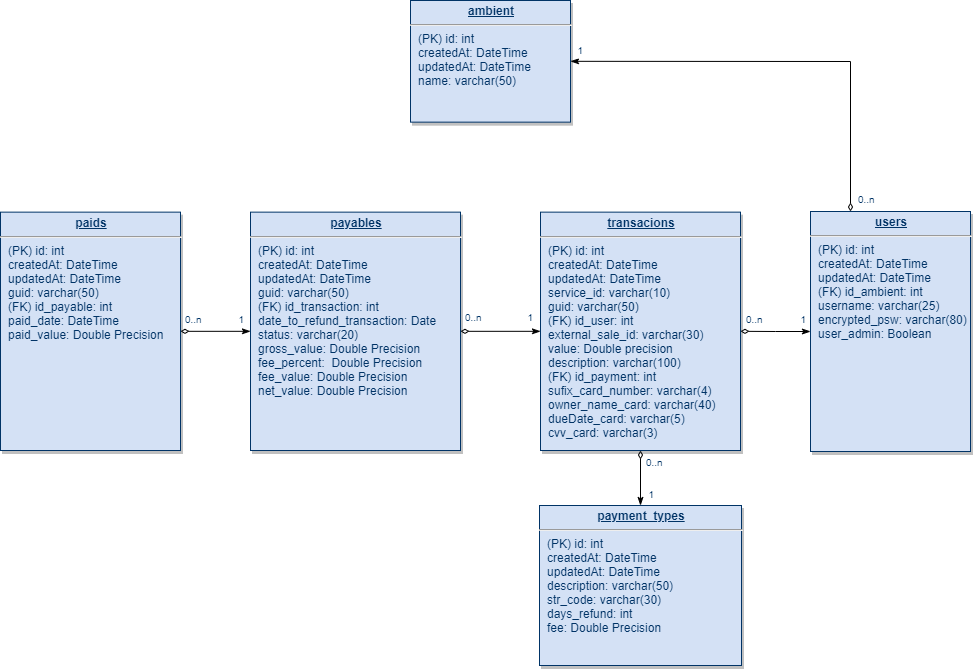

The diagram above was exported from draw.io. Its source (the exported page's mxGraphModel, read from the mxfile embedded in the PNG):
<mxGraphModel dx="1934" dy="1570" grid="1" gridSize="10" guides="1" tooltips="1" connect="1" arrows="1" fold="1" page="1" pageScale="1" pageWidth="826" pageHeight="1169" background="#ffffff" math="0" shadow="0">
  <root>
    <mxCell id="0" />
    <mxCell id="1" parent="0" />
    <mxCell id="4Z6Cmlhuo9CWwJeZlvk8-125" style="edgeStyle=orthogonalEdgeStyle;rounded=0;orthogonalLoop=1;jettySize=auto;html=1;exitX=0.25;exitY=0;exitDx=0;exitDy=0;entryX=1;entryY=0.5;entryDx=0;entryDy=0;startArrow=diamondThin;startFill=0;startSize=6;endArrow=classicThin;endFill=1;endSize=6;" parent="1" source="19" target="4Z6Cmlhuo9CWwJeZlvk8-124" edge="1">
      <mxGeometry relative="1" as="geometry" />
    </mxCell>
    <mxCell id="19" value="&lt;p style=&quot;margin: 0px ; margin-top: 4px ; text-align: center ; text-decoration: underline&quot;&gt;&lt;strong&gt;users&lt;/strong&gt;&lt;/p&gt;&lt;hr&gt;&lt;p style=&quot;margin: 0px ; margin-left: 8px&quot;&gt;(PK) id: int&lt;br&gt;&lt;/p&gt;&lt;p style=&quot;margin: 0px 0px 0px 8px&quot;&gt;createdAt: DateTime&lt;/p&gt;&lt;p style=&quot;margin: 0px 0px 0px 8px&quot;&gt;updatedAt: DateTime&lt;/p&gt;&lt;p style=&quot;margin: 0px ; margin-left: 8px&quot;&gt;(FK) id_ambient: int&lt;/p&gt;&lt;p style=&quot;margin: 0px ; margin-left: 8px&quot;&gt;username: varchar(25)&lt;/p&gt;&lt;p style=&quot;margin: 0px ; margin-left: 8px&quot;&gt;encrypted_psw: varchar(80)&lt;/p&gt;&lt;p style=&quot;margin: 0px ; margin-left: 8px&quot;&gt;user_admin: Boolean&lt;/p&gt;" style="verticalAlign=top;align=left;overflow=fill;fontSize=12;fontFamily=Helvetica;html=1;strokeColor=#003366;shadow=1;fillColor=#D4E1F5;fontColor=#003366" parent="1" vertex="1">
      <mxGeometry x="310" y="21" width="160" height="240" as="geometry" />
    </mxCell>
    <mxCell id="21" value="&lt;p style=&quot;margin: 0px ; margin-top: 4px ; text-align: center ; text-decoration: underline&quot;&gt;&lt;strong&gt;payment_types&lt;/strong&gt;&lt;/p&gt;&lt;hr&gt;&lt;p style=&quot;margin: 0px ; margin-left: 8px&quot;&gt;(PK) id: int&lt;/p&gt;&lt;p style=&quot;margin: 0px 0px 0px 8px&quot;&gt;createdAt: DateTime&lt;/p&gt;&lt;p style=&quot;margin: 0px 0px 0px 8px&quot;&gt;updatedAt: DateTime&lt;/p&gt;&lt;p style=&quot;margin: 0px 0px 0px 8px&quot;&gt;description: varchar(50)&lt;/p&gt;&lt;p style=&quot;margin: 0px 0px 0px 8px&quot;&gt;str_code: varchar(30)&lt;/p&gt;&lt;p style=&quot;margin: 0px 0px 0px 8px&quot;&gt;days_refund: int&lt;/p&gt;&lt;p style=&quot;margin: 0px ; margin-left: 8px&quot;&gt;fee: Double Precision&lt;/p&gt;" style="verticalAlign=top;align=left;overflow=fill;fontSize=12;fontFamily=Helvetica;html=1;strokeColor=#003366;shadow=1;fillColor=#D4E1F5;fontColor=#003366" parent="1" vertex="1">
      <mxGeometry x="39" y="315" width="202" height="160" as="geometry" />
    </mxCell>
    <mxCell id="4Z6Cmlhuo9CWwJeZlvk8-121" value="" style="edgeStyle=orthogonalEdgeStyle;rounded=0;orthogonalLoop=1;jettySize=auto;html=1;startArrow=diamondThin;startFill=0;startSize=6;endArrow=classicThin;endFill=1;endSize=6;" parent="1" source="23" target="25" edge="1">
      <mxGeometry relative="1" as="geometry" />
    </mxCell>
    <mxCell id="23" value="&lt;p style=&quot;margin: 0px ; margin-top: 4px ; text-align: center ; text-decoration: underline&quot;&gt;&lt;strong&gt;payables&lt;/strong&gt;&lt;/p&gt;&lt;hr&gt;&lt;p style=&quot;margin: 0px ; margin-left: 8px&quot;&gt;(PK) id: int&lt;/p&gt;&lt;p style=&quot;margin: 0px 0px 0px 8px&quot;&gt;createdAt: DateTime&lt;/p&gt;&lt;p style=&quot;margin: 0px 0px 0px 8px&quot;&gt;updatedAt: DateTime&lt;/p&gt;&lt;p style=&quot;margin: 0px 0px 0px 8px&quot;&gt;guid: varchar(50)&lt;/p&gt;&lt;p style=&quot;margin: 0px ; margin-left: 8px&quot;&gt;(FK) id_transaction:&lt;span&gt;&amp;nbsp;int&lt;/span&gt;&lt;/p&gt;&lt;p style=&quot;margin: 0px ; margin-left: 8px&quot;&gt;&lt;span&gt;date_to_refund_transaction: Date&lt;/span&gt;&lt;/p&gt;&lt;p style=&quot;margin: 0px ; margin-left: 8px&quot;&gt;&lt;span&gt;status: varchar(20)&lt;/span&gt;&lt;/p&gt;&lt;p style=&quot;margin: 0px ; margin-left: 8px&quot;&gt;&lt;span&gt;gross_value: Double Precision&lt;/span&gt;&lt;/p&gt;&lt;p style=&quot;margin: 0px ; margin-left: 8px&quot;&gt;&lt;span&gt;fee_percent:&amp;nbsp; Double Precision&lt;/span&gt;&lt;/p&gt;&lt;p style=&quot;margin: 0px ; margin-left: 8px&quot;&gt;&lt;span&gt;fee_value: Double Precision&lt;/span&gt;&lt;/p&gt;&lt;p style=&quot;margin: 0px ; margin-left: 8px&quot;&gt;&lt;span&gt;net_value: Double Precision&lt;/span&gt;&lt;/p&gt;&lt;p style=&quot;margin: 0px ; margin-left: 8px&quot;&gt;&lt;br&gt;&lt;/p&gt;&lt;p style=&quot;margin: 0px ; margin-left: 8px&quot;&gt;&lt;span style=&quot;color: rgba(0 , 0 , 0 , 0) ; font-family: monospace ; font-size: 0px&quot;&gt;%3CmxGraphModel%3E%3Croot%3E%3CmxCell%20id%3D%220%22%2F%3E%3CmxCell%20id%3D%221%22%20parent%3D%220%22%2F%3E%3CmxCell%20id%3D%222%22%20value%3D%220..n%22%20style%3D%22resizable%3D0%3Balign%3Dleft%3BverticalAlign%3Dtop%3BlabelBackgroundColor%3D%23ffffff%3BfontSize%3D10%3BstrokeColor%3D%23003366%3Bshadow%3D1%3BfillColor%3D%23D4E1F5%3BfontColor%3D%23003366%22%20connectable%3D%220%22%20vertex%3D%221%22%20parent%3D%221%22%3E%3CmxGeometry%20x%3D%22233.9999999999999%22%20y%3D%22114.57539999999995%22%20as%3D%22geometry%22%3E%3CmxPoint%20x%3D%2210%22%20as%3D%22offset%22%2F%3E%3C%2FmxGeometry%3E%3C%2FmxCell%3E%3C%2Froot%3E%3C%2FmxGraphModel%3E&lt;/span&gt;&lt;br&gt;&lt;/p&gt;" style="verticalAlign=top;align=left;overflow=fill;fontSize=12;fontFamily=Helvetica;html=1;strokeColor=#003366;shadow=1;fillColor=#D4E1F5;fontColor=#003366" parent="1" vertex="1">
      <mxGeometry x="-250" y="21.64" width="210" height="238.36" as="geometry" />
    </mxCell>
    <mxCell id="4Z6Cmlhuo9CWwJeZlvk8-116" value="" style="edgeStyle=orthogonalEdgeStyle;rounded=0;orthogonalLoop=1;jettySize=auto;html=1;endArrow=classicThin;endFill=1;startArrow=diamondThin;startFill=0;exitX=1;exitY=0.5;exitDx=0;exitDy=0;" parent="1" source="25" target="19" edge="1">
      <mxGeometry relative="1" as="geometry">
        <mxPoint x="260" y="180" as="sourcePoint" />
      </mxGeometry>
    </mxCell>
    <mxCell id="25" value="&lt;p style=&quot;margin: 0px ; margin-top: 4px ; text-align: center ; text-decoration: underline&quot;&gt;&lt;b&gt;transacions&lt;/b&gt;&lt;/p&gt;&lt;hr&gt;&lt;p style=&quot;margin: 0px ; margin-left: 8px&quot;&gt;(PK) id: int&lt;/p&gt;&lt;p style=&quot;margin: 0px 0px 0px 8px&quot;&gt;createdAt: DateTime&lt;/p&gt;&lt;p style=&quot;margin: 0px 0px 0px 8px&quot;&gt;updatedAt: DateTime&lt;/p&gt;&lt;p style=&quot;margin: 0px ; margin-left: 8px&quot;&gt;service_id: varchar(10)&lt;/p&gt;&lt;p style=&quot;margin: 0px ; margin-left: 8px&quot;&gt;guid: varchar(50)&lt;br&gt;&lt;/p&gt;&lt;p style=&quot;margin: 0px ; margin-left: 8px&quot;&gt;(FK) id_user&lt;span&gt;: int&lt;/span&gt;&lt;/p&gt;&lt;p style=&quot;margin: 0px ; margin-left: 8px&quot;&gt;external_sale_id: varchar(30)&lt;/p&gt;&lt;p style=&quot;margin: 0px ; margin-left: 8px&quot;&gt;value: Double precision&lt;/p&gt;&lt;p style=&quot;margin: 0px ; margin-left: 8px&quot;&gt;description: varchar(100)&lt;/p&gt;&lt;p style=&quot;margin: 0px ; margin-left: 8px&quot;&gt;(FK) id_payment&lt;span&gt;: int&lt;/span&gt;&lt;/p&gt;&lt;p style=&quot;margin: 0px ; margin-left: 8px&quot;&gt;sufix_card_number: varchar(4&lt;span&gt;)&lt;/span&gt;&lt;/p&gt;&lt;p style=&quot;margin: 0px ; margin-left: 8px&quot;&gt;&lt;span&gt;owner_name_card: varchar(40)&lt;/span&gt;&lt;/p&gt;&lt;p style=&quot;margin: 0px ; margin-left: 8px&quot;&gt;&lt;span&gt;dueDate_card: varchar(5)&lt;/span&gt;&lt;/p&gt;&lt;p style=&quot;margin: 0px ; margin-left: 8px&quot;&gt;&lt;span&gt;cvv_card: varchar(3)&lt;/span&gt;&lt;/p&gt;&lt;p style=&quot;margin: 0px ; margin-left: 8px&quot;&gt;&lt;span&gt;&lt;br&gt;&lt;/span&gt;&lt;/p&gt;&lt;p style=&quot;margin: 0px ; margin-left: 8px&quot;&gt;&lt;span&gt;&lt;br&gt;&lt;/span&gt;&lt;/p&gt;&lt;p style=&quot;margin: 0px ; margin-left: 8px&quot;&gt;&lt;br&gt;&lt;/p&gt;&lt;p style=&quot;margin: 0px ; margin-left: 8px&quot;&gt;&lt;br&gt;&lt;/p&gt;" style="verticalAlign=top;align=left;overflow=fill;fontSize=12;fontFamily=Helvetica;html=1;strokeColor=#003366;shadow=1;fillColor=#D4E1F5;fontColor=#003366" parent="1" vertex="1">
      <mxGeometry x="40" y="21.64" width="200" height="238.36" as="geometry" />
    </mxCell>
    <mxCell id="90" value="" style="endArrow=classicThin;endSize=6;startArrow=diamondThin;startSize=6;startFill=0;edgeStyle=orthogonalEdgeStyle;exitX=0.5;exitY=1;exitDx=0;exitDy=0;endFill=1;" parent="1" source="25" target="21" edge="1">
      <mxGeometry x="620" y="340" as="geometry">
        <mxPoint x="620" y="340" as="sourcePoint" />
        <mxPoint x="780" y="340" as="targetPoint" />
      </mxGeometry>
    </mxCell>
    <mxCell id="91" value="0..n" style="resizable=0;align=left;verticalAlign=top;labelBackgroundColor=#ffffff;fontSize=10;strokeColor=#003366;shadow=1;fillColor=#D4E1F5;fontColor=#003366" parent="90" connectable="0" vertex="1">
      <mxGeometry x="-1" relative="1" as="geometry">
        <mxPoint x="4" as="offset" />
      </mxGeometry>
    </mxCell>
    <mxCell id="92" value="1" style="resizable=0;align=right;verticalAlign=top;labelBackgroundColor=#ffffff;fontSize=10;strokeColor=#003366;shadow=1;fillColor=#D4E1F5;fontColor=#003366" parent="90" connectable="0" vertex="1">
      <mxGeometry x="1" relative="1" as="geometry">
        <mxPoint x="15" y="-22.99999999999981" as="offset" />
      </mxGeometry>
    </mxCell>
    <mxCell id="4Z6Cmlhuo9CWwJeZlvk8-117" value="1" style="resizable=0;align=right;verticalAlign=top;labelBackgroundColor=#ffffff;fontSize=10;strokeColor=#003366;shadow=1;fillColor=#D4E1F5;fontColor=#003366" parent="1" connectable="0" vertex="1">
      <mxGeometry x="287" y="141.81540000000018" as="geometry">
        <mxPoint x="20" y="-24.99999999999981" as="offset" />
      </mxGeometry>
    </mxCell>
    <mxCell id="4Z6Cmlhuo9CWwJeZlvk8-118" value="0..n" style="resizable=0;align=left;verticalAlign=top;labelBackgroundColor=#ffffff;fontSize=10;strokeColor=#003366;shadow=1;fillColor=#D4E1F5;fontColor=#003366" parent="1" connectable="0" vertex="1">
      <mxGeometry x="233.9999999999999" y="116.57539999999995" as="geometry">
        <mxPoint x="10" as="offset" />
      </mxGeometry>
    </mxCell>
    <mxCell id="4Z6Cmlhuo9CWwJeZlvk8-128" value="" style="edgeStyle=orthogonalEdgeStyle;rounded=0;orthogonalLoop=1;jettySize=auto;html=1;startArrow=diamondThin;startFill=0;startSize=6;endArrow=classicThin;endFill=1;endSize=6;" parent="1" source="4Z6Cmlhuo9CWwJeZlvk8-120" target="23" edge="1">
      <mxGeometry relative="1" as="geometry" />
    </mxCell>
    <mxCell id="4Z6Cmlhuo9CWwJeZlvk8-120" value="&lt;p style=&quot;margin: 0px ; margin-top: 4px ; text-align: center ; text-decoration: underline&quot;&gt;&lt;strong&gt;paids&lt;/strong&gt;&lt;/p&gt;&lt;hr&gt;&lt;p style=&quot;margin: 0px ; margin-left: 8px&quot;&gt;(PK) id: int&lt;/p&gt;&lt;p style=&quot;margin: 0px 0px 0px 8px&quot;&gt;createdAt: DateTime&lt;/p&gt;&lt;p style=&quot;margin: 0px 0px 0px 8px&quot;&gt;updatedAt: DateTime&lt;/p&gt;&lt;p style=&quot;margin: 0px 0px 0px 8px&quot;&gt;guid: varchar(50)&lt;br&gt;&lt;/p&gt;&lt;p style=&quot;margin: 0px 0px 0px 8px&quot;&gt;(FK) id_payable: int&lt;/p&gt;&lt;p style=&quot;margin: 0px 0px 0px 8px&quot;&gt;paid_date: DateTime&lt;/p&gt;&lt;p style=&quot;margin: 0px 0px 0px 8px&quot;&gt;paid_value: Double Precision&lt;/p&gt;&lt;p style=&quot;margin: 0px 0px 0px 8px&quot;&gt;&lt;span style=&quot;color: rgba(0 , 0 , 0 , 0) ; font-family: monospace ; font-size: 0px&quot;&gt;(F%3CmxGraphModel%3E%3Croot%3E%3CmxCell%20id%3D%220%22%2F%3E%3CmxCell%20id%3D%221%22%20parent%3D%220%22%2F%3E%3CmxCell%20id%3D%222%22%20value%3D%220..n%22%20style%3D%22resizable%3D0%3Balign%3Dleft%3BverticalAlign%3Dtop%3BlabelBackgroundColor%3D%23ffffff%3BfontSize%3D10%3BstrokeColor%3D%23003366%3Bshadow%3D1%3BfillColor%3D%23D4E1F5%3BfontColor%3D%23003366%22%20connectable%3D%220%22%20vertex%3D%221%22%20parent%3D%221%22%3E%3CmxGeometry%20x%3D%22233.9999999999999%22%20y%3D%22114.57539999999995%22%20as%3D%22geometry%22%3E%3CmxPoint%20x%3D%2210%22%20as%3D%22offset%22%2F%3E%3C%2FmxGeometry%3E%3C%2FmxCell%3E%3C%2Froot%3E%3C%2FmxGraphModel%3E&lt;/span&gt;&lt;br&gt;&lt;/p&gt;" style="verticalAlign=top;align=left;overflow=fill;fontSize=12;fontFamily=Helvetica;html=1;strokeColor=#003366;shadow=1;fillColor=#D4E1F5;fontColor=#003366" parent="1" vertex="1">
      <mxGeometry x="-500" y="21.64" width="180" height="238.36" as="geometry" />
    </mxCell>
    <mxCell id="4Z6Cmlhuo9CWwJeZlvk8-122" value="1" style="resizable=0;align=right;verticalAlign=top;labelBackgroundColor=#ffffff;fontSize=10;strokeColor=#003366;shadow=1;fillColor=#D4E1F5;fontColor=#003366" parent="1" connectable="0" vertex="1">
      <mxGeometry x="14" y="139.57540000000017" as="geometry">
        <mxPoint x="20" y="-24.99999999999981" as="offset" />
      </mxGeometry>
    </mxCell>
    <mxCell id="4Z6Cmlhuo9CWwJeZlvk8-123" value="0..n" style="resizable=0;align=left;verticalAlign=top;labelBackgroundColor=#ffffff;fontSize=10;strokeColor=#003366;shadow=1;fillColor=#D4E1F5;fontColor=#003366" parent="1" connectable="0" vertex="1">
      <mxGeometry x="-47" y="114.57539999999995" as="geometry">
        <mxPoint x="10" as="offset" />
      </mxGeometry>
    </mxCell>
    <mxCell id="4Z6Cmlhuo9CWwJeZlvk8-124" value="&lt;p style=&quot;margin: 0px ; margin-top: 4px ; text-align: center ; text-decoration: underline&quot;&gt;&lt;strong&gt;ambient&lt;/strong&gt;&lt;/p&gt;&lt;hr&gt;&lt;p style=&quot;margin: 0px ; margin-left: 8px&quot;&gt;(PK) id: int&lt;br&gt;createdAt: DateTime&lt;/p&gt;&lt;p style=&quot;margin: 0px ; margin-left: 8px&quot;&gt;updatedAt: DateTime&lt;/p&gt;&lt;p style=&quot;margin: 0px ; margin-left: 8px&quot;&gt;name: varchar(50)&lt;/p&gt;" style="verticalAlign=top;align=left;overflow=fill;fontSize=12;fontFamily=Helvetica;html=1;strokeColor=#003366;shadow=1;fillColor=#D4E1F5;fontColor=#003366" parent="1" vertex="1">
      <mxGeometry x="-90" y="-190" width="160" height="121.64" as="geometry" />
    </mxCell>
    <mxCell id="4Z6Cmlhuo9CWwJeZlvk8-126" value="1" style="resizable=0;align=right;verticalAlign=top;labelBackgroundColor=#ffffff;fontSize=10;strokeColor=#003366;shadow=1;fillColor=#D4E1F5;fontColor=#003366" parent="1" connectable="0" vertex="1">
      <mxGeometry x="64" y="-127.18459999999982" as="geometry">
        <mxPoint x="20" y="-24.99999999999981" as="offset" />
      </mxGeometry>
    </mxCell>
    <mxCell id="4Z6Cmlhuo9CWwJeZlvk8-127" value="0..n" style="resizable=0;align=left;verticalAlign=top;labelBackgroundColor=#ffffff;fontSize=10;strokeColor=#003366;shadow=1;fillColor=#D4E1F5;fontColor=#003366" parent="1" connectable="0" vertex="1">
      <mxGeometry x="345.9999999999999" y="-3.424600000000055" as="geometry">
        <mxPoint x="10" as="offset" />
      </mxGeometry>
    </mxCell>
    <mxCell id="4Z6Cmlhuo9CWwJeZlvk8-129" value="0..n" style="resizable=0;align=left;verticalAlign=top;labelBackgroundColor=#ffffff;fontSize=10;strokeColor=#003366;shadow=1;fillColor=#D4E1F5;fontColor=#003366" parent="1" connectable="0" vertex="1">
      <mxGeometry x="-327" y="116.57539999999995" as="geometry">
        <mxPoint x="10" as="offset" />
      </mxGeometry>
    </mxCell>
    <mxCell id="4Z6Cmlhuo9CWwJeZlvk8-130" value="1" style="resizable=0;align=right;verticalAlign=top;labelBackgroundColor=#ffffff;fontSize=10;strokeColor=#003366;shadow=1;fillColor=#D4E1F5;fontColor=#003366" parent="1" connectable="0" vertex="1">
      <mxGeometry x="-275" y="141.57540000000017" as="geometry">
        <mxPoint x="20" y="-24.99999999999981" as="offset" />
      </mxGeometry>
    </mxCell>
  </root>
</mxGraphModel>